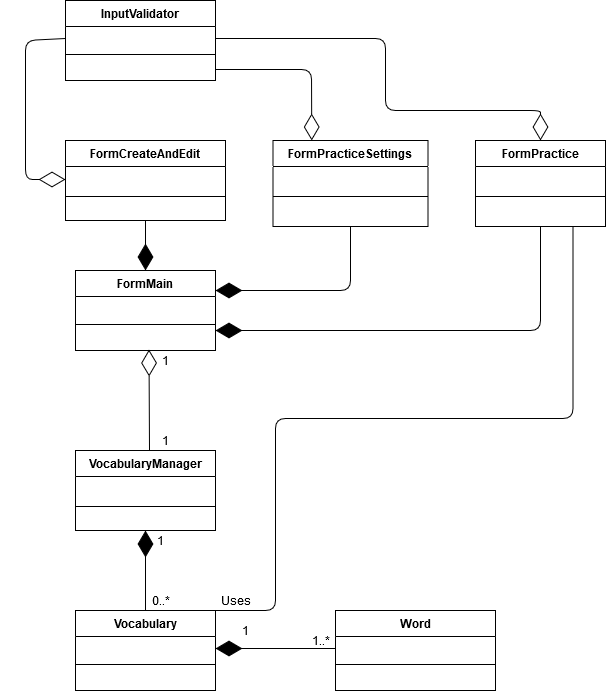

The diagram above was exported from draw.io. Its source (the exported page's mxGraphModel, read from the mxfile embedded in the PNG):
<mxGraphModel dx="1888" dy="1647" grid="1" gridSize="10" guides="1" tooltips="1" connect="1" arrows="1" fold="1" page="1" pageScale="1" pageWidth="850" pageHeight="1100" math="0" shadow="0">
  <root>
    <mxCell id="pNacTsWX8C_z7JPKap4s-0" />
    <mxCell id="pNacTsWX8C_z7JPKap4s-1" parent="pNacTsWX8C_z7JPKap4s-0" />
    <mxCell id="lLSmXW5g-DoeFdltzQE3-0" value="FormMain" style="swimlane;fontStyle=1;align=center;verticalAlign=top;childLayout=stackLayout;horizontal=1;startSize=26;horizontalStack=0;resizeParent=1;resizeParentMax=0;resizeLast=0;collapsible=1;marginBottom=0;" vertex="1" parent="pNacTsWX8C_z7JPKap4s-1">
      <mxGeometry x="60" y="80" width="140" height="80" as="geometry" />
    </mxCell>
    <mxCell id="lLSmXW5g-DoeFdltzQE3-1" value="&#10;" style="text;strokeColor=none;fillColor=none;align=left;verticalAlign=top;spacingLeft=4;spacingRight=4;overflow=hidden;rotatable=0;points=[[0,0.5],[1,0.5]];portConstraint=eastwest;" vertex="1" parent="lLSmXW5g-DoeFdltzQE3-0">
      <mxGeometry y="26" width="140" height="24" as="geometry" />
    </mxCell>
    <mxCell id="lLSmXW5g-DoeFdltzQE3-2" value="" style="line;strokeWidth=1;fillColor=none;align=left;verticalAlign=middle;spacingTop=-1;spacingLeft=3;spacingRight=3;rotatable=0;labelPosition=right;points=[];portConstraint=eastwest;" vertex="1" parent="lLSmXW5g-DoeFdltzQE3-0">
      <mxGeometry y="50" width="140" height="8" as="geometry" />
    </mxCell>
    <mxCell id="lLSmXW5g-DoeFdltzQE3-3" value="&#10;" style="text;strokeColor=none;fillColor=none;align=left;verticalAlign=top;spacingLeft=4;spacingRight=4;overflow=hidden;rotatable=0;points=[[0,0.5],[1,0.5]];portConstraint=eastwest;" vertex="1" parent="lLSmXW5g-DoeFdltzQE3-0">
      <mxGeometry y="58" width="140" height="22" as="geometry" />
    </mxCell>
    <mxCell id="lLSmXW5g-DoeFdltzQE3-4" value="Vocabulary" style="swimlane;fontStyle=1;align=center;verticalAlign=top;childLayout=stackLayout;horizontal=1;startSize=26;horizontalStack=0;resizeParent=1;resizeParentMax=0;resizeLast=0;collapsible=1;marginBottom=0;" vertex="1" parent="pNacTsWX8C_z7JPKap4s-1">
      <mxGeometry x="60" y="420" width="140" height="80" as="geometry" />
    </mxCell>
    <mxCell id="lLSmXW5g-DoeFdltzQE3-5" value="&#10;" style="text;strokeColor=none;fillColor=none;align=left;verticalAlign=top;spacingLeft=4;spacingRight=4;overflow=hidden;rotatable=0;points=[[0,0.5],[1,0.5]];portConstraint=eastwest;" vertex="1" parent="lLSmXW5g-DoeFdltzQE3-4">
      <mxGeometry y="26" width="140" height="24" as="geometry" />
    </mxCell>
    <mxCell id="lLSmXW5g-DoeFdltzQE3-6" value="" style="line;strokeWidth=1;fillColor=none;align=left;verticalAlign=middle;spacingTop=-1;spacingLeft=3;spacingRight=3;rotatable=0;labelPosition=right;points=[];portConstraint=eastwest;" vertex="1" parent="lLSmXW5g-DoeFdltzQE3-4">
      <mxGeometry y="50" width="140" height="8" as="geometry" />
    </mxCell>
    <mxCell id="lLSmXW5g-DoeFdltzQE3-7" value="&#10;" style="text;strokeColor=none;fillColor=none;align=left;verticalAlign=top;spacingLeft=4;spacingRight=4;overflow=hidden;rotatable=0;points=[[0,0.5],[1,0.5]];portConstraint=eastwest;" vertex="1" parent="lLSmXW5g-DoeFdltzQE3-4">
      <mxGeometry y="58" width="140" height="22" as="geometry" />
    </mxCell>
    <mxCell id="lLSmXW5g-DoeFdltzQE3-8" value="Word" style="swimlane;fontStyle=1;align=center;verticalAlign=top;childLayout=stackLayout;horizontal=1;startSize=26;horizontalStack=0;resizeParent=1;resizeParentMax=0;resizeLast=0;collapsible=1;marginBottom=0;" vertex="1" parent="pNacTsWX8C_z7JPKap4s-1">
      <mxGeometry x="320" y="420" width="160" height="80" as="geometry" />
    </mxCell>
    <mxCell id="lLSmXW5g-DoeFdltzQE3-9" value="&#10;" style="text;strokeColor=none;fillColor=none;align=left;verticalAlign=top;spacingLeft=4;spacingRight=4;overflow=hidden;rotatable=0;points=[[0,0.5],[1,0.5]];portConstraint=eastwest;" vertex="1" parent="lLSmXW5g-DoeFdltzQE3-8">
      <mxGeometry y="26" width="160" height="24" as="geometry" />
    </mxCell>
    <mxCell id="lLSmXW5g-DoeFdltzQE3-10" value="" style="line;strokeWidth=1;fillColor=none;align=left;verticalAlign=middle;spacingTop=-1;spacingLeft=3;spacingRight=3;rotatable=0;labelPosition=right;points=[];portConstraint=eastwest;" vertex="1" parent="lLSmXW5g-DoeFdltzQE3-8">
      <mxGeometry y="50" width="160" height="8" as="geometry" />
    </mxCell>
    <mxCell id="lLSmXW5g-DoeFdltzQE3-11" value="&#10;" style="text;strokeColor=none;fillColor=none;align=left;verticalAlign=top;spacingLeft=4;spacingRight=4;overflow=hidden;rotatable=0;points=[[0,0.5],[1,0.5]];portConstraint=eastwest;" vertex="1" parent="lLSmXW5g-DoeFdltzQE3-8">
      <mxGeometry y="58" width="160" height="22" as="geometry" />
    </mxCell>
    <mxCell id="lLSmXW5g-DoeFdltzQE3-20" value="FormCreateAndEdit" style="swimlane;fontStyle=1;align=center;verticalAlign=top;childLayout=stackLayout;horizontal=1;startSize=26;horizontalStack=0;resizeParent=1;resizeParentMax=0;resizeLast=0;collapsible=1;marginBottom=0;" vertex="1" parent="pNacTsWX8C_z7JPKap4s-1">
      <mxGeometry x="50" y="-50" width="160" height="80" as="geometry" />
    </mxCell>
    <mxCell id="lLSmXW5g-DoeFdltzQE3-21" value="&#10;" style="text;strokeColor=none;fillColor=none;align=left;verticalAlign=top;spacingLeft=4;spacingRight=4;overflow=hidden;rotatable=0;points=[[0,0.5],[1,0.5]];portConstraint=eastwest;" vertex="1" parent="lLSmXW5g-DoeFdltzQE3-20">
      <mxGeometry y="26" width="160" height="26" as="geometry" />
    </mxCell>
    <mxCell id="lLSmXW5g-DoeFdltzQE3-22" value="" style="line;strokeWidth=1;fillColor=none;align=left;verticalAlign=middle;spacingTop=-1;spacingLeft=3;spacingRight=3;rotatable=0;labelPosition=right;points=[];portConstraint=eastwest;" vertex="1" parent="lLSmXW5g-DoeFdltzQE3-20">
      <mxGeometry y="52" width="160" height="8" as="geometry" />
    </mxCell>
    <mxCell id="lLSmXW5g-DoeFdltzQE3-23" value="&#10;" style="text;strokeColor=none;fillColor=none;align=left;verticalAlign=top;spacingLeft=4;spacingRight=4;overflow=hidden;rotatable=0;points=[[0,0.5],[1,0.5]];portConstraint=eastwest;" vertex="1" parent="lLSmXW5g-DoeFdltzQE3-20">
      <mxGeometry y="60" width="160" height="20" as="geometry" />
    </mxCell>
    <mxCell id="lLSmXW5g-DoeFdltzQE3-25" value="FormPracticeSettings" style="swimlane;fontStyle=1;align=center;verticalAlign=top;childLayout=stackLayout;horizontal=1;startSize=26;horizontalStack=0;resizeParent=1;resizeParentMax=0;resizeLast=0;collapsible=1;marginBottom=0;fontSize=12;" vertex="1" parent="pNacTsWX8C_z7JPKap4s-1">
      <mxGeometry x="257.5" y="-50" width="155" height="86" as="geometry" />
    </mxCell>
    <mxCell id="lLSmXW5g-DoeFdltzQE3-26" value="&#10;" style="text;strokeColor=none;fillColor=none;align=left;verticalAlign=top;spacingLeft=4;spacingRight=4;overflow=hidden;rotatable=0;points=[[0,0.5],[1,0.5]];portConstraint=eastwest;" vertex="1" parent="lLSmXW5g-DoeFdltzQE3-25">
      <mxGeometry y="26" width="155" height="26" as="geometry" />
    </mxCell>
    <mxCell id="lLSmXW5g-DoeFdltzQE3-27" value="" style="line;strokeWidth=1;fillColor=none;align=left;verticalAlign=middle;spacingTop=-1;spacingLeft=3;spacingRight=3;rotatable=0;labelPosition=right;points=[];portConstraint=eastwest;" vertex="1" parent="lLSmXW5g-DoeFdltzQE3-25">
      <mxGeometry y="52" width="155" height="8" as="geometry" />
    </mxCell>
    <mxCell id="lLSmXW5g-DoeFdltzQE3-28" value="&#10;" style="text;strokeColor=none;fillColor=none;align=left;verticalAlign=top;spacingLeft=4;spacingRight=4;overflow=hidden;rotatable=0;points=[[0,0.5],[1,0.5]];portConstraint=eastwest;" vertex="1" parent="lLSmXW5g-DoeFdltzQE3-25">
      <mxGeometry y="60" width="155" height="26" as="geometry" />
    </mxCell>
    <mxCell id="lLSmXW5g-DoeFdltzQE3-29" value="FormPractice" style="swimlane;fontStyle=1;align=center;verticalAlign=top;childLayout=stackLayout;horizontal=1;startSize=26;horizontalStack=0;resizeParent=1;resizeParentMax=0;resizeLast=0;collapsible=1;marginBottom=0;fontSize=12;" vertex="1" parent="pNacTsWX8C_z7JPKap4s-1">
      <mxGeometry x="460" y="-50" width="130" height="86" as="geometry" />
    </mxCell>
    <mxCell id="lLSmXW5g-DoeFdltzQE3-30" value="&#10;" style="text;strokeColor=none;fillColor=none;align=left;verticalAlign=top;spacingLeft=4;spacingRight=4;overflow=hidden;rotatable=0;points=[[0,0.5],[1,0.5]];portConstraint=eastwest;" vertex="1" parent="lLSmXW5g-DoeFdltzQE3-29">
      <mxGeometry y="26" width="130" height="26" as="geometry" />
    </mxCell>
    <mxCell id="lLSmXW5g-DoeFdltzQE3-31" value="" style="line;strokeWidth=1;fillColor=none;align=left;verticalAlign=middle;spacingTop=-1;spacingLeft=3;spacingRight=3;rotatable=0;labelPosition=right;points=[];portConstraint=eastwest;" vertex="1" parent="lLSmXW5g-DoeFdltzQE3-29">
      <mxGeometry y="52" width="130" height="8" as="geometry" />
    </mxCell>
    <mxCell id="lLSmXW5g-DoeFdltzQE3-32" value="&#10;" style="text;strokeColor=none;fillColor=none;align=left;verticalAlign=top;spacingLeft=4;spacingRight=4;overflow=hidden;rotatable=0;points=[[0,0.5],[1,0.5]];portConstraint=eastwest;" vertex="1" parent="lLSmXW5g-DoeFdltzQE3-29">
      <mxGeometry y="60" width="130" height="26" as="geometry" />
    </mxCell>
    <mxCell id="lLSmXW5g-DoeFdltzQE3-33" value="VocabularyManager" style="swimlane;fontStyle=1;align=center;verticalAlign=top;childLayout=stackLayout;horizontal=1;startSize=26;horizontalStack=0;resizeParent=1;resizeParentMax=0;resizeLast=0;collapsible=1;marginBottom=0;fillColor=#FFFFFF;fontSize=12;" vertex="1" parent="pNacTsWX8C_z7JPKap4s-1">
      <mxGeometry x="60" y="260" width="140" height="80" as="geometry" />
    </mxCell>
    <mxCell id="lLSmXW5g-DoeFdltzQE3-34" value="&#10;" style="text;strokeColor=none;fillColor=none;align=left;verticalAlign=top;spacingLeft=4;spacingRight=4;overflow=hidden;rotatable=0;points=[[0,0.5],[1,0.5]];portConstraint=eastwest;" vertex="1" parent="lLSmXW5g-DoeFdltzQE3-33">
      <mxGeometry y="26" width="140" height="26" as="geometry" />
    </mxCell>
    <mxCell id="lLSmXW5g-DoeFdltzQE3-35" value="" style="line;strokeWidth=1;fillColor=none;align=left;verticalAlign=middle;spacingTop=-1;spacingLeft=3;spacingRight=3;rotatable=0;labelPosition=right;points=[];portConstraint=eastwest;" vertex="1" parent="lLSmXW5g-DoeFdltzQE3-33">
      <mxGeometry y="52" width="140" height="8" as="geometry" />
    </mxCell>
    <mxCell id="lLSmXW5g-DoeFdltzQE3-36" value="&#10;" style="text;strokeColor=none;fillColor=none;align=left;verticalAlign=top;spacingLeft=4;spacingRight=4;overflow=hidden;rotatable=0;points=[[0,0.5],[1,0.5]];portConstraint=eastwest;" vertex="1" parent="lLSmXW5g-DoeFdltzQE3-33">
      <mxGeometry y="60" width="140" height="20" as="geometry" />
    </mxCell>
    <mxCell id="lLSmXW5g-DoeFdltzQE3-38" value="" style="endArrow=diamondThin;endFill=1;endSize=24;html=1;fontSize=12;entryX=0.5;entryY=1;entryDx=0;entryDy=0;exitX=0.5;exitY=0;exitDx=0;exitDy=0;" edge="1" parent="pNacTsWX8C_z7JPKap4s-1" source="lLSmXW5g-DoeFdltzQE3-4" target="lLSmXW5g-DoeFdltzQE3-33">
      <mxGeometry width="160" relative="1" as="geometry">
        <mxPoint x="300" y="610" as="sourcePoint" />
        <mxPoint x="460" y="610" as="targetPoint" />
      </mxGeometry>
    </mxCell>
    <mxCell id="lLSmXW5g-DoeFdltzQE3-39" value="1" style="text;html=1;align=center;verticalAlign=middle;resizable=0;points=[];autosize=1;fontSize=12;" vertex="1" parent="pNacTsWX8C_z7JPKap4s-1">
      <mxGeometry x="135" y="340" width="20" height="20" as="geometry" />
    </mxCell>
    <mxCell id="lLSmXW5g-DoeFdltzQE3-40" value="0..*" style="text;html=1;align=center;verticalAlign=middle;resizable=0;points=[];autosize=1;fontSize=12;" vertex="1" parent="pNacTsWX8C_z7JPKap4s-1">
      <mxGeometry x="130" y="400" width="30" height="20" as="geometry" />
    </mxCell>
    <mxCell id="lLSmXW5g-DoeFdltzQE3-41" value="" style="endArrow=diamondThin;endFill=1;endSize=24;html=1;fontSize=12;entryX=1;entryY=0.5;entryDx=0;entryDy=0;exitX=0;exitY=0.5;exitDx=0;exitDy=0;" edge="1" parent="pNacTsWX8C_z7JPKap4s-1" source="lLSmXW5g-DoeFdltzQE3-9" target="lLSmXW5g-DoeFdltzQE3-5">
      <mxGeometry width="160" relative="1" as="geometry">
        <mxPoint x="630" y="540" as="sourcePoint" />
        <mxPoint x="790" y="540" as="targetPoint" />
      </mxGeometry>
    </mxCell>
    <mxCell id="lLSmXW5g-DoeFdltzQE3-42" value="1" style="text;html=1;align=center;verticalAlign=middle;resizable=0;points=[];autosize=1;fontSize=12;" vertex="1" parent="pNacTsWX8C_z7JPKap4s-1">
      <mxGeometry x="220" y="430" width="20" height="20" as="geometry" />
    </mxCell>
    <mxCell id="lLSmXW5g-DoeFdltzQE3-43" value="1..*" style="text;html=1;align=center;verticalAlign=middle;resizable=0;points=[];autosize=1;fontSize=12;" vertex="1" parent="pNacTsWX8C_z7JPKap4s-1">
      <mxGeometry x="290" y="440" width="30" height="20" as="geometry" />
    </mxCell>
    <mxCell id="lLSmXW5g-DoeFdltzQE3-44" value="InputValidator" style="swimlane;fontStyle=1;align=center;verticalAlign=top;childLayout=stackLayout;horizontal=1;startSize=26;horizontalStack=0;resizeParent=1;resizeParentMax=0;resizeLast=0;collapsible=1;marginBottom=0;fillColor=#FFFFFF;fontSize=12;" vertex="1" parent="pNacTsWX8C_z7JPKap4s-1">
      <mxGeometry x="50" y="-190" width="150" height="80" as="geometry" />
    </mxCell>
    <mxCell id="lLSmXW5g-DoeFdltzQE3-45" value="&#10;" style="text;strokeColor=none;fillColor=none;align=left;verticalAlign=top;spacingLeft=4;spacingRight=4;overflow=hidden;rotatable=0;points=[[0,0.5],[1,0.5]];portConstraint=eastwest;" vertex="1" parent="lLSmXW5g-DoeFdltzQE3-44">
      <mxGeometry y="26" width="150" height="24" as="geometry" />
    </mxCell>
    <mxCell id="lLSmXW5g-DoeFdltzQE3-46" value="" style="line;strokeWidth=1;fillColor=none;align=left;verticalAlign=middle;spacingTop=-1;spacingLeft=3;spacingRight=3;rotatable=0;labelPosition=right;points=[];portConstraint=eastwest;" vertex="1" parent="lLSmXW5g-DoeFdltzQE3-44">
      <mxGeometry y="50" width="150" height="8" as="geometry" />
    </mxCell>
    <mxCell id="lLSmXW5g-DoeFdltzQE3-47" value="&#10;" style="text;strokeColor=none;fillColor=none;align=left;verticalAlign=top;spacingLeft=4;spacingRight=4;overflow=hidden;rotatable=0;points=[[0,0.5],[1,0.5]];portConstraint=eastwest;" vertex="1" parent="lLSmXW5g-DoeFdltzQE3-44">
      <mxGeometry y="58" width="150" height="22" as="geometry" />
    </mxCell>
    <mxCell id="lLSmXW5g-DoeFdltzQE3-48" value="" style="endArrow=diamondThin;endFill=1;endSize=24;html=1;fontSize=12;entryX=0.5;entryY=0;entryDx=0;entryDy=0;" edge="1" parent="pNacTsWX8C_z7JPKap4s-1" source="lLSmXW5g-DoeFdltzQE3-23" target="lLSmXW5g-DoeFdltzQE3-0">
      <mxGeometry width="160" relative="1" as="geometry">
        <mxPoint x="80" y="20" as="sourcePoint" />
        <mxPoint x="240" y="20" as="targetPoint" />
        <Array as="points" />
      </mxGeometry>
    </mxCell>
    <mxCell id="lLSmXW5g-DoeFdltzQE3-52" value="1" style="text;html=1;align=center;verticalAlign=middle;resizable=0;points=[];autosize=1;fontSize=12;" vertex="1" parent="pNacTsWX8C_z7JPKap4s-1">
      <mxGeometry x="140" y="160" width="20" height="20" as="geometry" />
    </mxCell>
    <mxCell id="lLSmXW5g-DoeFdltzQE3-53" value="1" style="text;html=1;align=center;verticalAlign=middle;resizable=0;points=[];autosize=1;fontSize=12;" vertex="1" parent="pNacTsWX8C_z7JPKap4s-1">
      <mxGeometry x="140" y="240" width="20" height="20" as="geometry" />
    </mxCell>
    <mxCell id="lLSmXW5g-DoeFdltzQE3-59" value="" style="endArrow=diamondThin;endFill=0;endSize=24;html=1;fontSize=12;entryX=0.525;entryY=0.955;entryDx=0;entryDy=0;entryPerimeter=0;" edge="1" parent="pNacTsWX8C_z7JPKap4s-1" target="lLSmXW5g-DoeFdltzQE3-3">
      <mxGeometry width="160" relative="1" as="geometry">
        <mxPoint x="134" y="260" as="sourcePoint" />
        <mxPoint x="120" y="210" as="targetPoint" />
      </mxGeometry>
    </mxCell>
    <mxCell id="lLSmXW5g-DoeFdltzQE3-60" value="" style="endArrow=diamondThin;endFill=1;endSize=24;html=1;fontSize=12;entryX=1;entryY=0.25;entryDx=0;entryDy=0;exitX=0.5;exitY=1;exitDx=0;exitDy=0;exitPerimeter=0;" edge="1" parent="pNacTsWX8C_z7JPKap4s-1" source="lLSmXW5g-DoeFdltzQE3-28" target="lLSmXW5g-DoeFdltzQE3-0">
      <mxGeometry width="160" relative="1" as="geometry">
        <mxPoint x="330" y="110" as="sourcePoint" />
        <mxPoint x="490" y="110" as="targetPoint" />
        <Array as="points">
          <mxPoint x="335" y="100" />
        </Array>
      </mxGeometry>
    </mxCell>
    <mxCell id="lLSmXW5g-DoeFdltzQE3-61" value="" style="endArrow=diamondThin;endFill=1;endSize=24;html=1;fontSize=12;exitX=0.5;exitY=1;exitDx=0;exitDy=0;entryX=1;entryY=0.75;entryDx=0;entryDy=0;" edge="1" parent="pNacTsWX8C_z7JPKap4s-1" source="lLSmXW5g-DoeFdltzQE3-29" target="lLSmXW5g-DoeFdltzQE3-0">
      <mxGeometry width="160" relative="1" as="geometry">
        <mxPoint x="360" y="110" as="sourcePoint" />
        <mxPoint x="520" y="110" as="targetPoint" />
        <Array as="points">
          <mxPoint x="525" y="140" />
        </Array>
      </mxGeometry>
    </mxCell>
    <mxCell id="lLSmXW5g-DoeFdltzQE3-62" value="" style="endArrow=diamondThin;endFill=0;endSize=24;html=1;fontSize=12;entryX=0;entryY=0.5;entryDx=0;entryDy=0;exitX=0;exitY=0.5;exitDx=0;exitDy=0;" edge="1" parent="pNacTsWX8C_z7JPKap4s-1" source="lLSmXW5g-DoeFdltzQE3-45" target="lLSmXW5g-DoeFdltzQE3-21">
      <mxGeometry width="160" relative="1" as="geometry">
        <mxPoint x="-130" y="-50" as="sourcePoint" />
        <mxPoint x="30" y="-50" as="targetPoint" />
        <Array as="points">
          <mxPoint x="10" y="-150" />
          <mxPoint x="10" y="-90" />
          <mxPoint x="10" y="-11" />
        </Array>
      </mxGeometry>
    </mxCell>
    <mxCell id="lLSmXW5g-DoeFdltzQE3-63" value="" style="endArrow=diamondThin;endFill=0;endSize=24;html=1;fontSize=12;entryX=0.25;entryY=0;entryDx=0;entryDy=0;exitX=1;exitY=0.5;exitDx=0;exitDy=0;" edge="1" parent="pNacTsWX8C_z7JPKap4s-1" source="lLSmXW5g-DoeFdltzQE3-47" target="lLSmXW5g-DoeFdltzQE3-25">
      <mxGeometry width="160" relative="1" as="geometry">
        <mxPoint x="220" y="-100" as="sourcePoint" />
        <mxPoint x="380" y="-100" as="targetPoint" />
        <Array as="points">
          <mxPoint x="296" y="-121" />
        </Array>
      </mxGeometry>
    </mxCell>
    <mxCell id="lLSmXW5g-DoeFdltzQE3-64" value="" style="endArrow=diamondThin;endFill=0;endSize=24;html=1;fontSize=12;exitX=1;exitY=0.5;exitDx=0;exitDy=0;entryX=0.5;entryY=0;entryDx=0;entryDy=0;" edge="1" parent="pNacTsWX8C_z7JPKap4s-1" source="lLSmXW5g-DoeFdltzQE3-45" target="lLSmXW5g-DoeFdltzQE3-29">
      <mxGeometry width="160" relative="1" as="geometry">
        <mxPoint x="220" y="-150" as="sourcePoint" />
        <mxPoint x="380" y="-150" as="targetPoint" />
        <Array as="points">
          <mxPoint x="370" y="-152" />
          <mxPoint x="370" y="-80" />
          <mxPoint x="525" y="-80" />
        </Array>
      </mxGeometry>
    </mxCell>
    <mxCell id="2FTh7nzv56YMnvtLGyfg-0" value="" style="endArrow=none;html=1;edgeStyle=orthogonalEdgeStyle;fontSize=12;exitX=1;exitY=0;exitDx=0;exitDy=0;entryX=0.75;entryY=1;entryDx=0;entryDy=0;" edge="1" parent="pNacTsWX8C_z7JPKap4s-1" source="lLSmXW5g-DoeFdltzQE3-4" target="lLSmXW5g-DoeFdltzQE3-29">
      <mxGeometry relative="1" as="geometry">
        <mxPoint x="590" y="210" as="sourcePoint" />
        <mxPoint x="750" y="210" as="targetPoint" />
        <Array as="points">
          <mxPoint x="260" y="420" />
          <mxPoint x="260" y="228" />
          <mxPoint x="558" y="228" />
        </Array>
      </mxGeometry>
    </mxCell>
    <mxCell id="2FTh7nzv56YMnvtLGyfg-3" value="Uses" style="text;html=1;align=center;verticalAlign=middle;resizable=0;points=[];autosize=1;fontSize=12;" vertex="1" parent="pNacTsWX8C_z7JPKap4s-1">
      <mxGeometry x="200" y="400" width="40" height="20" as="geometry" />
    </mxCell>
  </root>
</mxGraphModel>